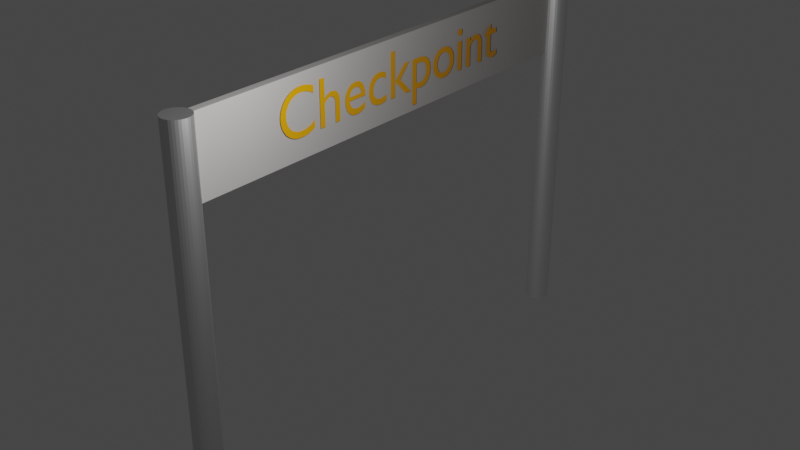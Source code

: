 # Source: Checkpoint.blend  (saved by Blender 3.3.6; exported with 4.5.12 LTS)
import bpy
from mathutils import Matrix  # noqa: F401  (used for matrix-valued properties, if any)

bpy.ops.wm.read_factory_settings(use_empty=True)
scene = bpy.context.scene
scene.name = 'Scene'

# ---- collections
col_collection = bpy.data.collections.new('Collection'); scene.collection.children.link(col_collection)

# ---- materials (node trees are filled in below, after node groups)
mat_material_004 = bpy.data.materials.new('Material.004')
mat_material_004.use_transparent_shadow = False
mat_material_003 = bpy.data.materials.new('Material.003')
mat_material_003.use_transparent_shadow = False
mat_material_001 = bpy.data.materials.new('Material.001')
mat_material_001.use_transparent_shadow = False
mat_material_002 = bpy.data.materials.new('Material.002')
mat_material_002.use_transparent_shadow = False

# ---- material node trees
mat_material_004.use_nodes = True; mat_material_004.node_tree.nodes.clear()
_N = mat_material_004.node_tree.nodes; _L = mat_material_004.node_tree.links
n0 = _N.new('ShaderNodeBsdfPrincipled'); n0.name = 'Principled BSDF'; n0.location = (10, 300)
n0.distribution = 'GGX'
n0.subsurface_method = 'RANDOM_WALK_SKIN'
n0.inputs[1].default_value = 1.0
n0.inputs[3].default_value = 1.45
n0.inputs[27].default_value = (0.0, 0.0, 0.0, 1.0)
n0.inputs[28].default_value = 1.0
n1 = _N.new('ShaderNodeOutputMaterial'); n1.name = 'Material Output'; n1.location = (300, 300)
_L.new(n0.outputs[0], n1.inputs[0])
n1.is_active_output = True
mat_material_003.use_nodes = True; mat_material_003.node_tree.nodes.clear()
_N = mat_material_003.node_tree.nodes; _L = mat_material_003.node_tree.links
n0 = _N.new('ShaderNodeBsdfPrincipled'); n0.name = 'Principled BSDF'; n0.location = (10, 300)
n0.distribution = 'GGX'
n0.subsurface_method = 'RANDOM_WALK_SKIN'
n0.inputs[0].default_value = (1.0, 1.0, 1.0, 1.0)
n0.inputs[1].default_value = 1.0
n0.inputs[3].default_value = 1.45
n0.inputs[27].default_value = (0.0, 0.0, 0.0, 1.0)
n0.inputs[28].default_value = 1.0
n1 = _N.new('ShaderNodeOutputMaterial'); n1.name = 'Material Output'; n1.location = (300, 300)
_L.new(n0.outputs[0], n1.inputs[0])
n1.is_active_output = True
mat_material_001.use_nodes = True; mat_material_001.node_tree.nodes.clear()
_N = mat_material_001.node_tree.nodes; _L = mat_material_001.node_tree.links
n0 = _N.new('ShaderNodeBsdfPrincipled'); n0.name = 'Principled BSDF'; n0.location = (10, 300)
n0.distribution = 'GGX'
n0.subsurface_method = 'RANDOM_WALK_SKIN'
n0.inputs[0].default_value = (0.472, 0.4562, 0.4398, 1.0)
n0.inputs[3].default_value = 1.45
n0.inputs[27].default_value = (0.0, 0.0, 0.0, 1.0)
n0.inputs[28].default_value = 1.0
n1 = _N.new('ShaderNodeOutputMaterial'); n1.name = 'Material Output'; n1.location = (300, 300)
_L.new(n0.outputs[0], n1.inputs[0])
n1.is_active_output = True
mat_material_002.use_nodes = True; mat_material_002.node_tree.nodes.clear()
_N = mat_material_002.node_tree.nodes; _L = mat_material_002.node_tree.links
n0 = _N.new('ShaderNodeBsdfPrincipled'); n0.name = 'Principled BSDF'; n0.location = (10, 300)
n0.distribution = 'GGX'
n0.subsurface_method = 'RANDOM_WALK_SKIN'
n0.inputs[0].default_value = (0.8, 0.3475, 0.0, 1.0)
n0.inputs[3].default_value = 1.45
n0.inputs[27].default_value = (0.0, 0.0, 0.0, 1.0)
n0.inputs[28].default_value = 1.0
n1 = _N.new('ShaderNodeOutputMaterial'); n1.name = 'Material Output'; n1.location = (300, 300)
_L.new(n0.outputs[0], n1.inputs[0])
n1.is_active_output = True

# ---- world
world_world = bpy.data.worlds.new('World'); scene.world = world_world
world_world.use_nodes = True; world_world.node_tree.nodes.clear()
_N = world_world.node_tree.nodes; _L = world_world.node_tree.links
n0 = _N.new('ShaderNodeOutputWorld'); n0.name = 'World Output'; n0.location = (300, 300)
n1 = _N.new('ShaderNodeBackground'); n1.name = 'Background'; n1.location = (10, 300)
n1.inputs[0].default_value = (0.05088, 0.05088, 0.05088, 1.0)
_L.new(n1.outputs[0], n0.inputs[0])
n0.is_active_output = True
world_world.color = (0.05088, 0.05088, 0.05088)
world_world.use_sun_shadow = False
world_world.sun_shadow_jitter_overblur = 0.0

# ---- lights
light_light = bpy.data.lights.new('Light', 'POINT')
light_light.transmission_factor = 0.0
light_light.energy = 1000.0
light_light.shadow_soft_size = 0.1
light_light.shadow_maximum_resolution = 0.006
light_light.use_absolute_resolution = True

# ---- meshes
me_cylinder = bpy.data.meshes.new('Cylinder')
me_cylinder.from_pydata([(0.0, 1.0, -1.0), (0.0, 1.0, 1.0), (0.1951, 0.9808, -1.0), (0.1951, 0.9808, 1.0), (0.3827, 0.9239, -1.0), (0.3827, 0.9239, 1.0), (0.5556, 0.8315, -1.0), (0.5556, 0.8315, 1.0), (0.7071, 0.7071, -1.0), (0.7071, 0.7071, 1.0), (0.8315, 0.5556, -1.0), (0.8315, 0.5556, 1.0), (0.9239, 0.3827, -1.0), (0.9239, 0.3827, 1.0), (0.9808, 0.1951, -1.0), (0.9808, 0.1951, 1.0), (1.0, 0.0, -1.0), (1.0, 0.0, 1.0), (0.9808, -0.1951, -1.0), (0.9808, -0.1951, 1.0), (0.9239, -0.3827, -1.0), (0.9239, -0.3827, 1.0), (0.8315, -0.5556, -1.0), (0.8315, -0.5556, 1.0), (0.7071, -0.7071, -1.0), (0.7071, -0.7071, 1.0), (0.5556, -0.8315, -1.0), (0.5556, -0.8315, 1.0), (0.3827, -0.9239, -1.0), (0.3827, -0.9239, 1.0), (0.1951, -0.9808, -1.0), (0.1951, -0.9808, 1.0), (0.0, -1.0, -1.0), (0.0, -1.0, 1.0), (-0.1951, -0.9808, -1.0), (-0.1951, -0.9808, 1.0), (-0.3827, -0.9239, -1.0), (-0.3827, -0.9239, 1.0), (-0.5556, -0.8315, -1.0), (-0.5556, -0.8315, 1.0), (-0.7071, -0.7071, -1.0), (-0.7071, -0.7071, 1.0), (-0.8315, -0.5556, -1.0), (-0.8315, -0.5556, 1.0), (-0.9239, -0.3827, -1.0), (-0.9239, -0.3827, 1.0), (-0.9808, -0.1951, -1.0), (-0.9808, -0.1951, 1.0), (-1.0, 0.0, -1.0), (-1.0, 0.0, 1.0), (-0.9808, 0.1951, -1.0), (-0.9808, 0.1951, 1.0), (-0.9239, 0.3827, -1.0), (-0.9239, 0.3827, 1.0), (-0.8315, 0.5556, -1.0), (-0.8315, 0.5556, 1.0), (-0.7071, 0.7071, -1.0), (-0.7071, 0.7071, 1.0), (-0.5556, 0.8315, -1.0), (-0.5556, 0.8315, 1.0), (-0.3827, 0.9239, -1.0), (-0.3827, 0.9239, 1.0), (-0.1951, 0.9808, -1.0), (-0.1951, 0.9808, 1.0)], [], [(0, 1, 3, 2), (2, 3, 5, 4), (4, 5, 7, 6), (6, 7, 9, 8), (8, 9, 11, 10), (10, 11, 13, 12), (12, 13, 15, 14), (14, 15, 17, 16), (16, 17, 19, 18), (18, 19, 21, 20), (20, 21, 23, 22), (22, 23, 25, 24), (24, 25, 27, 26), (26, 27, 29, 28), (28, 29, 31, 30), (30, 31, 33, 32), (32, 33, 35, 34), (34, 35, 37, 36), (36, 37, 39, 38), (38, 39, 41, 40), (40, 41, 43, 42), (42, 43, 45, 44), (44, 45, 47, 46), (46, 47, 49, 48), (48, 49, 51, 50), (50, 51, 53, 52), (52, 53, 55, 54), (54, 55, 57, 56), (56, 57, 59, 58), (58, 59, 61, 60), (3, 1, 63, 61, 59, 57, 55, 53, 51, 49, 47, 45, 43, 41, 39, 37, 35, 33, 31, 29, 27, 25, 23, 21, 19, 17, 15, 13, 11, 9, 7, 5), (60, 61, 63, 62), (62, 63, 1, 0), (0, 2, 4, 6, 8, 10, 12, 14, 16, 18, 20, 22, 24, 26, 28, 30, 32, 34, 36, 38, 40, 42, 44, 46, 48, 50, 52, 54, 56, 58, 60, 62)])
_uv = me_cylinder.uv_layers.new(name='UVMap')
_uv.uv.foreach_set('vector', [1.0, 0.5, 1.0, 1.0, 0.9688, 1.0, 0.9688, 0.5, 0.9688, 0.5, 0.9688, 1.0, 0.9375, 1.0, 0.9375, 0.5, 0.9375, 0.5, 0.9375, 1.0, 0.9062, 1.0, 0.9062, 0.5, 0.9062, 0.5, 0.9062, 1.0, 0.875, 1.0, 0.875, 0.5, 0.875, 0.5, 0.875, 1.0, 0.8438, 1.0, 0.8438, 0.5, 0.8438, 0.5, 0.8438, 1.0, 0.8125, 1.0, 0.8125, 0.5, 0.8125, 0.5, 0.8125, 1.0, 0.7812, 1.0, 0.7812, 0.5, 0.7812, 0.5, 0.7812, 1.0, 0.75, 1.0, 0.75, 0.5, 0.75, 0.5, 0.75, 1.0, 0.7188, 1.0, 0.7188, 0.5, 0.7188, 0.5, 0.7188, 1.0, 0.6875, 1.0, 0.6875, 0.5, 0.6875, 0.5, 0.6875, 1.0, 0.6562, 1.0, 0.6562, 0.5, 0.6562, 0.5, 0.6562, 1.0, 0.625, 1.0, 0.625, 0.5, 0.625, 0.5, 0.625, 1.0, 0.5938, 1.0, 0.5938, 0.5, 0.5938, 0.5, 0.5938, 1.0, 0.5625, 1.0, 0.5625, 0.5, 0.5625, 0.5, 0.5625, 1.0, 0.5312, 1.0, 0.5312, 0.5, 0.5312, 0.5, 0.5312, 1.0, 0.5, 1.0, 0.5, 0.5, 0.5, 0.5, 0.5, 1.0, 0.4688, 1.0, 0.4688, 0.5, 0.4688, 0.5, 0.4688, 1.0, 0.4375, 1.0, 0.4375, 0.5, 0.4375, 0.5, 0.4375, 1.0, 0.4062, 1.0, 0.4062, 0.5, 0.4062, 0.5, 0.4062, 1.0, 0.375, 1.0, 0.375, 0.5, 0.375, 0.5, 0.375, 1.0, 0.3438, 1.0, 0.3438, 0.5, 0.3438, 0.5, 0.3438, 1.0, 0.3125, 1.0, 0.3125, 0.5, 0.3125, 0.5, 0.3125, 1.0, 0.2812, 1.0, 0.2812, 0.5, 0.2812, 0.5, 0.2812, 1.0, 0.25, 1.0, 0.25, 0.5, 0.25, 0.5, 0.25, 1.0, 0.2188, 1.0, 0.2188, 0.5, 0.2188, 0.5, 0.2188, 1.0, 0.1875, 1.0, 0.1875, 0.5, 0.1875, 0.5, 0.1875, 1.0, 0.1562, 1.0, 0.1562, 0.5, 0.1562, 0.5, 0.1562, 1.0, 0.125, 1.0, 0.125, 0.5, 0.125, 0.5, 0.125, 1.0, 0.09375, 1.0, 0.09375, 0.5, 0.09375, 0.5, 0.09375, 1.0, 0.0625, 1.0, 0.0625, 0.5, 0.2968, 0.4854, 0.25, 0.49, 0.2032, 0.4854, 0.1582, 0.4717, 0.1167, 0.4496, 0.08029, 0.4197, 0.05045, 0.3833, 0.02827, 0.3418, 0.01461, 0.2968, 0.01, 0.25, 0.01461, 0.2032, 0.02827, 0.1582, 0.05045, 0.1167, 0.08029, 0.08029, 0.1167, 0.05045, 0.1582, 0.02827, 0.2032, 0.01461, 0.25, 0.01, 0.2968, 0.01461, 0.3418, 0.02827, 0.3833, 0.05045, 0.4197, 0.08029, 0.4496, 0.1167, 0.4717, 0.1582, 0.4854, 0.2032, 0.49, 0.25, 0.4854, 0.2968, 0.4717, 0.3418, 0.4496, 0.3833, 0.4197, 0.4197, 0.3833, 0.4496, 0.3418, 0.4717, 0.0625, 0.5, 0.0625, 1.0, 0.03125, 1.0, 0.03125, 0.5, 0.03125, 0.5, 0.03125, 1.0, 0.0, 1.0, 0.0, 0.5, 0.75, 0.49, 0.7968, 0.4854, 0.8418, 0.4717, 0.8833, 0.4496, 0.9197, 0.4197, 0.9496, 0.3833, 0.9717, 0.3418, 0.9854, 0.2968, 0.99, 0.25, 0.9854, 0.2032, 0.9717, 0.1582, 0.9496, 0.1167, 0.9197, 0.08029, 0.8833, 0.05045, 0.8418, 0.02827, 0.7968, 0.01461, 0.75, 0.01, 0.7032, 0.01461, 0.6582, 0.02827, 0.6167, 0.05045, 0.5803, 0.08029, 0.5504, 0.1167, 0.5283, 0.1582, 0.5146, 0.2032, 0.51, 0.25, 0.5146, 0.2968, 0.5283, 0.3418, 0.5504, 0.3833, 0.5803, 0.4197, 0.6167, 0.4496, 0.6582, 0.4717, 0.7032, 0.4854])
me_cylinder.materials.append(mat_material_004)
me_cylinder.update()
me_cylinder_001 = bpy.data.meshes.new('Cylinder.001')
me_cylinder_001.from_pydata([(0.0, 1.0, -1.0), (0.0, 1.0, 1.0), (0.1951, 0.9808, -1.0), (0.1951, 0.9808, 1.0), (0.3827, 0.9239, -1.0), (0.3827, 0.9239, 1.0), (0.5556, 0.8315, -1.0), (0.5556, 0.8315, 1.0), (0.7071, 0.7071, -1.0), (0.7071, 0.7071, 1.0), (0.8315, 0.5556, -1.0), (0.8315, 0.5556, 1.0), (0.9239, 0.3827, -1.0), (0.9239, 0.3827, 1.0), (0.9808, 0.1951, -1.0), (0.9808, 0.1951, 1.0), (1.0, 0.0, -1.0), (1.0, 0.0, 1.0), (0.9808, -0.1951, -1.0), (0.9808, -0.1951, 1.0), (0.9239, -0.3827, -1.0), (0.9239, -0.3827, 1.0), (0.8315, -0.5556, -1.0), (0.8315, -0.5556, 1.0), (0.7071, -0.7071, -1.0), (0.7071, -0.7071, 1.0), (0.5556, -0.8315, -1.0), (0.5556, -0.8315, 1.0), (0.3827, -0.9239, -1.0), (0.3827, -0.9239, 1.0), (0.1951, -0.9808, -1.0), (0.1951, -0.9808, 1.0), (0.0, -1.0, -1.0), (0.0, -1.0, 1.0), (-0.1951, -0.9808, -1.0), (-0.1951, -0.9808, 1.0), (-0.3827, -0.9239, -1.0), (-0.3827, -0.9239, 1.0), (-0.5556, -0.8315, -1.0), (-0.5556, -0.8315, 1.0), (-0.7071, -0.7071, -1.0), (-0.7071, -0.7071, 1.0), (-0.8315, -0.5556, -1.0), (-0.8315, -0.5556, 1.0), (-0.9239, -0.3827, -1.0), (-0.9239, -0.3827, 1.0), (-0.9808, -0.1951, -1.0), (-0.9808, -0.1951, 1.0), (-1.0, 0.0, -1.0), (-1.0, 0.0, 1.0), (-0.9808, 0.1951, -1.0), (-0.9808, 0.1951, 1.0), (-0.9239, 0.3827, -1.0), (-0.9239, 0.3827, 1.0), (-0.8315, 0.5556, -1.0), (-0.8315, 0.5556, 1.0), (-0.7071, 0.7071, -1.0), (-0.7071, 0.7071, 1.0), (-0.5556, 0.8315, -1.0), (-0.5556, 0.8315, 1.0), (-0.3827, 0.9239, -1.0), (-0.3827, 0.9239, 1.0), (-0.1951, 0.9808, -1.0), (-0.1951, 0.9808, 1.0)], [], [(0, 1, 3, 2), (2, 3, 5, 4), (4, 5, 7, 6), (6, 7, 9, 8), (8, 9, 11, 10), (10, 11, 13, 12), (12, 13, 15, 14), (14, 15, 17, 16), (16, 17, 19, 18), (18, 19, 21, 20), (20, 21, 23, 22), (22, 23, 25, 24), (24, 25, 27, 26), (26, 27, 29, 28), (28, 29, 31, 30), (30, 31, 33, 32), (32, 33, 35, 34), (34, 35, 37, 36), (36, 37, 39, 38), (38, 39, 41, 40), (40, 41, 43, 42), (42, 43, 45, 44), (44, 45, 47, 46), (46, 47, 49, 48), (48, 49, 51, 50), (50, 51, 53, 52), (52, 53, 55, 54), (54, 55, 57, 56), (56, 57, 59, 58), (58, 59, 61, 60), (3, 1, 63, 61, 59, 57, 55, 53, 51, 49, 47, 45, 43, 41, 39, 37, 35, 33, 31, 29, 27, 25, 23, 21, 19, 17, 15, 13, 11, 9, 7, 5), (60, 61, 63, 62), (62, 63, 1, 0), (0, 2, 4, 6, 8, 10, 12, 14, 16, 18, 20, 22, 24, 26, 28, 30, 32, 34, 36, 38, 40, 42, 44, 46, 48, 50, 52, 54, 56, 58, 60, 62)])
_uv = me_cylinder_001.uv_layers.new(name='UVMap')
_uv.uv.foreach_set('vector', [1.0, 0.5, 1.0, 1.0, 0.9688, 1.0, 0.9688, 0.5, 0.9688, 0.5, 0.9688, 1.0, 0.9375, 1.0, 0.9375, 0.5, 0.9375, 0.5, 0.9375, 1.0, 0.9062, 1.0, 0.9062, 0.5, 0.9062, 0.5, 0.9062, 1.0, 0.875, 1.0, 0.875, 0.5, 0.875, 0.5, 0.875, 1.0, 0.8438, 1.0, 0.8438, 0.5, 0.8438, 0.5, 0.8438, 1.0, 0.8125, 1.0, 0.8125, 0.5, 0.8125, 0.5, 0.8125, 1.0, 0.7812, 1.0, 0.7812, 0.5, 0.7812, 0.5, 0.7812, 1.0, 0.75, 1.0, 0.75, 0.5, 0.75, 0.5, 0.75, 1.0, 0.7188, 1.0, 0.7188, 0.5, 0.7188, 0.5, 0.7188, 1.0, 0.6875, 1.0, 0.6875, 0.5, 0.6875, 0.5, 0.6875, 1.0, 0.6562, 1.0, 0.6562, 0.5, 0.6562, 0.5, 0.6562, 1.0, 0.625, 1.0, 0.625, 0.5, 0.625, 0.5, 0.625, 1.0, 0.5938, 1.0, 0.5938, 0.5, 0.5938, 0.5, 0.5938, 1.0, 0.5625, 1.0, 0.5625, 0.5, 0.5625, 0.5, 0.5625, 1.0, 0.5312, 1.0, 0.5312, 0.5, 0.5312, 0.5, 0.5312, 1.0, 0.5, 1.0, 0.5, 0.5, 0.5, 0.5, 0.5, 1.0, 0.4688, 1.0, 0.4688, 0.5, 0.4688, 0.5, 0.4688, 1.0, 0.4375, 1.0, 0.4375, 0.5, 0.4375, 0.5, 0.4375, 1.0, 0.4062, 1.0, 0.4062, 0.5, 0.4062, 0.5, 0.4062, 1.0, 0.375, 1.0, 0.375, 0.5, 0.375, 0.5, 0.375, 1.0, 0.3438, 1.0, 0.3438, 0.5, 0.3438, 0.5, 0.3438, 1.0, 0.3125, 1.0, 0.3125, 0.5, 0.3125, 0.5, 0.3125, 1.0, 0.2812, 1.0, 0.2812, 0.5, 0.2812, 0.5, 0.2812, 1.0, 0.25, 1.0, 0.25, 0.5, 0.25, 0.5, 0.25, 1.0, 0.2188, 1.0, 0.2188, 0.5, 0.2188, 0.5, 0.2188, 1.0, 0.1875, 1.0, 0.1875, 0.5, 0.1875, 0.5, 0.1875, 1.0, 0.1562, 1.0, 0.1562, 0.5, 0.1562, 0.5, 0.1562, 1.0, 0.125, 1.0, 0.125, 0.5, 0.125, 0.5, 0.125, 1.0, 0.09375, 1.0, 0.09375, 0.5, 0.09375, 0.5, 0.09375, 1.0, 0.0625, 1.0, 0.0625, 0.5, 0.2968, 0.4854, 0.25, 0.49, 0.2032, 0.4854, 0.1582, 0.4717, 0.1167, 0.4496, 0.08029, 0.4197, 0.05045, 0.3833, 0.02827, 0.3418, 0.01461, 0.2968, 0.01, 0.25, 0.01461, 0.2032, 0.02827, 0.1582, 0.05045, 0.1167, 0.08029, 0.08029, 0.1167, 0.05045, 0.1582, 0.02827, 0.2032, 0.01461, 0.25, 0.01, 0.2968, 0.01461, 0.3418, 0.02827, 0.3833, 0.05045, 0.4197, 0.08029, 0.4496, 0.1167, 0.4717, 0.1582, 0.4854, 0.2032, 0.49, 0.25, 0.4854, 0.2968, 0.4717, 0.3418, 0.4496, 0.3833, 0.4197, 0.4197, 0.3833, 0.4496, 0.3418, 0.4717, 0.0625, 0.5, 0.0625, 1.0, 0.03125, 1.0, 0.03125, 0.5, 0.03125, 0.5, 0.03125, 1.0, 0.0, 1.0, 0.0, 0.5, 0.75, 0.49, 0.7968, 0.4854, 0.8418, 0.4717, 0.8833, 0.4496, 0.9197, 0.4197, 0.9496, 0.3833, 0.9717, 0.3418, 0.9854, 0.2968, 0.99, 0.25, 0.9854, 0.2032, 0.9717, 0.1582, 0.9496, 0.1167, 0.9197, 0.08029, 0.8833, 0.05045, 0.8418, 0.02827, 0.7968, 0.01461, 0.75, 0.01, 0.7032, 0.01461, 0.6582, 0.02827, 0.6167, 0.05045, 0.5803, 0.08029, 0.5504, 0.1167, 0.5283, 0.1582, 0.5146, 0.2032, 0.51, 0.25, 0.5146, 0.2968, 0.5283, 0.3418, 0.5504, 0.3833, 0.5803, 0.4197, 0.6167, 0.4496, 0.6582, 0.4717, 0.7032, 0.4854])
me_cylinder_001.materials.append(mat_material_003)
me_cylinder_001.update()
me_plane = bpy.data.meshes.new('Plane')
me_plane.from_pydata([(-1.0, -1.0, 0.0), (1.0, -1.0, 0.0), (-1.0, 1.0, 0.0), (1.0, 1.0, 0.0), (-1.0, -1.0, -0.2054), (1.0, -1.0, -0.2054), (-1.0, 1.0, -0.2054), (1.0, 1.0, -0.2054)], [], [(0, 2, 3, 1), (4, 5, 7, 6), (0, 1, 5, 4), (1, 3, 7, 5), (2, 0, 4, 6), (3, 2, 6, 7)])
_uv = me_plane.uv_layers.new(name='UVMap')
_uv.uv.foreach_set('vector', [0.0, 0.0, 0.0, 1.0, 1.0, 1.0, 1.0, 0.0, 0.0, 0.0, 1.0, 0.0, 1.0, 1.0, 0.0, 1.0, 0.0, 0.0, 1.0, 0.0, 1.0, 0.0, 0.0, 0.0, 1.0, 0.0, 1.0, 1.0, 1.0, 1.0, 1.0, 0.0, 0.0, 1.0, 0.0, 0.0, 0.0, 0.0, 0.0, 1.0, 1.0, 1.0, 0.0, 1.0, 0.0, 1.0, 1.0, 1.0])
me_plane.materials.append(mat_material_001)
me_plane.update()

# ---- curves / text
txt_text = bpy.data.curves.new('Text', 'FONT')
txt_text.dimensions = '2D'
txt_text.body = 'Checkpoint'
txt_text.materials.append(mat_material_002)

# ---- objects
ob_light = bpy.data.objects.new('Light', light_light)
ob_cylinder = bpy.data.objects.new('Cylinder', me_cylinder)
ob_cylinder_001 = bpy.data.objects.new('Cylinder.001', me_cylinder_001)
ob_plane = bpy.data.objects.new('Plane', me_plane)
ob_text = bpy.data.objects.new('Text', txt_text)

# ---- transforms, parenting, visibility, modifiers, constraints
ob_light.location = (4.076, 1.005, 5.904)
ob_light.rotation_euler = (0.6503, 0.05522, 1.866)
ob_light.lock_rotations_4d = False
ob_light.empty_display_type = 'ARROWS'
ob_light.color = (0.0, 0.0, 0.0, 0.0)
ob_light.lineart.crease_threshold = 0.0
ob_cylinder.location = (0.0, 0.0, -0.7541)
ob_cylinder.scale = (0.3429, 0.3429, 5.011)
ob_cylinder_001.location = (0.0, 13.35, -0.7541)
ob_cylinder_001.scale = (0.3429, 0.3429, 5.011)
ob_plane.location = (0.0, 6.674, 3.183)
ob_plane.rotation_euler = (-0.0, 1.571, 0.0)
ob_plane.scale = (1.0, 6.913, 1.0)
ob_text.location = (0.04524, 2.602, 2.739)
ob_text.rotation_euler = (1.571, 0.0, 1.571)
ob_text.scale = (1.685, 1.685, 1.685)

# ---- collection membership
col_collection.objects.link(ob_light)
col_collection.objects.link(ob_cylinder)
col_collection.objects.link(ob_cylinder_001)
col_collection.objects.link(ob_plane)
col_collection.objects.link(ob_text)

# ---- scene / render settings (as saved in the file)
scene.frame_start = 1; scene.frame_end = 250; scene.frame_set(1)
scene.render.engine = 'BLENDER_EEVEE_NEXT'
scene.cycles.sampling_pattern = 'TABULATED_SOBOL'
scene.cycles.use_light_tree = False
scene.view_settings.view_transform = 'Filmic'
bpy.context.view_layer.update()

# ---- added for rendering (the .blend has no active camera): camera
cam_auto = bpy.data.cameras.new('AutoCamera')
cam_auto.lens = 50.0
cam_auto.sensor_width = 36.0
cam_auto.clip_end = 1000.0
ob_auto_camera = bpy.data.objects.new('AutoCamera', cam_auto)
scene.collection.objects.link(ob_auto_camera)
ob_auto_camera.location = (15.9671, -12.4874, 12.0196)
ob_auto_camera.rotation_euler = (1.09748, -7.21219e-08, 0.694738)
scene.camera = ob_auto_camera
bpy.context.view_layer.update()
